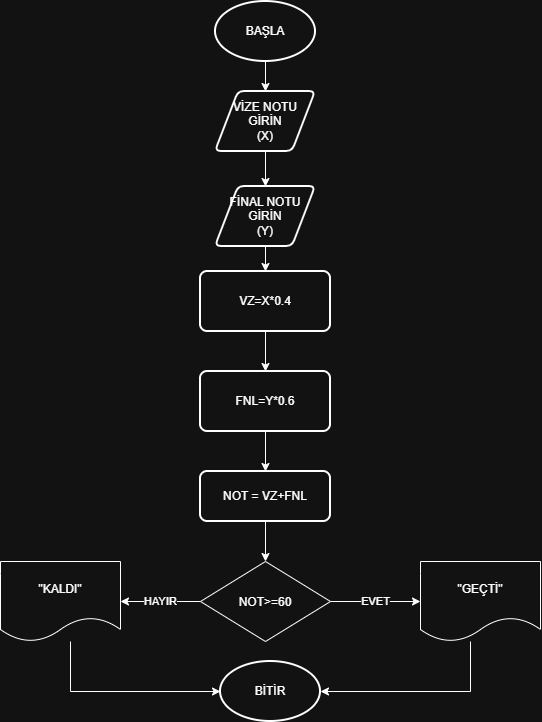

The diagram above was exported from draw.io. Its source (the exported page's mxGraphModel, read from the mxfile embedded in the PNG):
<mxGraphModel dx="1289" dy="1863" grid="1" gridSize="10" guides="1" tooltips="1" connect="1" arrows="1" fold="1" page="1" pageScale="1" pageWidth="850" pageHeight="1100" math="0" shadow="0">
  <root>
    <mxCell id="0" />
    <mxCell id="1" parent="0" />
    <mxCell id="Blf6Pld9iZOdq656-Fwp-3" edge="1" parent="1" source="Blf6Pld9iZOdq656-Fwp-1" style="edgeStyle=orthogonalEdgeStyle;rounded=0;orthogonalLoop=1;jettySize=auto;html=1;defaultLabelBackgroundColor=page;" target="Blf6Pld9iZOdq656-Fwp-2" value="">
      <mxGeometry relative="1" as="geometry" />
    </mxCell>
    <mxCell id="Blf6Pld9iZOdq656-Fwp-1" parent="1" style="strokeWidth=2;html=1;shape=mxgraph.flowchart.start_1;whiteSpace=wrap;" value="BAŞLA" vertex="1">
      <mxGeometry height="60" width="100" x="375" as="geometry" />
    </mxCell>
    <mxCell id="Blf6Pld9iZOdq656-Fwp-5" edge="1" parent="1" source="Blf6Pld9iZOdq656-Fwp-2" style="edgeStyle=orthogonalEdgeStyle;rounded=0;orthogonalLoop=1;jettySize=auto;html=1;defaultLabelBackgroundColor=page;" target="Blf6Pld9iZOdq656-Fwp-4" value="">
      <mxGeometry relative="1" as="geometry" />
    </mxCell>
    <mxCell id="Blf6Pld9iZOdq656-Fwp-2" parent="1" style="shape=parallelogram;html=1;strokeWidth=2;perimeter=parallelogramPerimeter;whiteSpace=wrap;rounded=1;arcSize=12;size=0.23;" value="VİZE NOTU GİRİN&lt;div&gt;(X)&lt;/div&gt;" vertex="1">
      <mxGeometry height="60" width="100" x="375" y="90" as="geometry" />
    </mxCell>
    <mxCell id="Blf6Pld9iZOdq656-Fwp-7" edge="1" parent="1" source="Blf6Pld9iZOdq656-Fwp-4" style="edgeStyle=orthogonalEdgeStyle;rounded=0;orthogonalLoop=1;jettySize=auto;html=1;defaultLabelBackgroundColor=page;" target="Blf6Pld9iZOdq656-Fwp-6" value="">
      <mxGeometry relative="1" as="geometry" />
    </mxCell>
    <mxCell id="Blf6Pld9iZOdq656-Fwp-4" parent="1" style="shape=parallelogram;html=1;strokeWidth=2;perimeter=parallelogramPerimeter;whiteSpace=wrap;rounded=1;arcSize=12;size=0.23;" value="FİNAL NOTU GİRİN&lt;div&gt;(Y)&lt;/div&gt;" vertex="1">
      <mxGeometry height="60" width="100" x="375" y="185" as="geometry" />
    </mxCell>
    <mxCell id="Blf6Pld9iZOdq656-Fwp-9" edge="1" parent="1" source="Blf6Pld9iZOdq656-Fwp-6" style="edgeStyle=orthogonalEdgeStyle;rounded=0;orthogonalLoop=1;jettySize=auto;html=1;defaultLabelBackgroundColor=page;" target="Blf6Pld9iZOdq656-Fwp-8" value="">
      <mxGeometry relative="1" as="geometry" />
    </mxCell>
    <mxCell id="Blf6Pld9iZOdq656-Fwp-6" parent="1" style="rounded=1;whiteSpace=wrap;html=1;absoluteArcSize=1;arcSize=14;strokeWidth=2;" value="VZ=X*0.4" vertex="1">
      <mxGeometry height="60" width="130" x="360" y="270" as="geometry" />
    </mxCell>
    <mxCell id="Blf6Pld9iZOdq656-Fwp-11" edge="1" parent="1" source="Blf6Pld9iZOdq656-Fwp-8" style="edgeStyle=orthogonalEdgeStyle;rounded=0;orthogonalLoop=1;jettySize=auto;html=1;defaultLabelBackgroundColor=page;" target="Blf6Pld9iZOdq656-Fwp-10" value="">
      <mxGeometry relative="1" as="geometry" />
    </mxCell>
    <mxCell id="Blf6Pld9iZOdq656-Fwp-8" parent="1" style="rounded=1;whiteSpace=wrap;html=1;absoluteArcSize=1;arcSize=14;strokeWidth=2;" value="FNL=Y*0.6" vertex="1">
      <mxGeometry height="60" width="130" x="360" y="370" as="geometry" />
    </mxCell>
    <mxCell id="Blf6Pld9iZOdq656-Fwp-20" edge="1" parent="1" source="Blf6Pld9iZOdq656-Fwp-10" style="edgeStyle=orthogonalEdgeStyle;rounded=0;orthogonalLoop=1;jettySize=auto;html=1;defaultLabelBackgroundColor=page;" target="Blf6Pld9iZOdq656-Fwp-12" value="">
      <mxGeometry relative="1" as="geometry" />
    </mxCell>
    <mxCell id="Blf6Pld9iZOdq656-Fwp-10" parent="1" style="rounded=1;whiteSpace=wrap;html=1;absoluteArcSize=1;arcSize=14;strokeWidth=2;" value="NOT = VZ+FNL" vertex="1">
      <mxGeometry height="50" width="130" x="360" y="470" as="geometry" />
    </mxCell>
    <mxCell id="Blf6Pld9iZOdq656-Fwp-14" edge="1" parent="1" source="Blf6Pld9iZOdq656-Fwp-12" style="edgeStyle=orthogonalEdgeStyle;rounded=0;orthogonalLoop=1;jettySize=auto;html=1;defaultLabelBackgroundColor=page;" target="Blf6Pld9iZOdq656-Fwp-13" value="EVET">
      <mxGeometry relative="1" as="geometry" />
    </mxCell>
    <mxCell id="Blf6Pld9iZOdq656-Fwp-16" edge="1" parent="1" source="Blf6Pld9iZOdq656-Fwp-12" style="edgeStyle=orthogonalEdgeStyle;rounded=0;orthogonalLoop=1;jettySize=auto;html=1;defaultLabelBackgroundColor=page;" target="Blf6Pld9iZOdq656-Fwp-15" value="HAYIR">
      <mxGeometry relative="1" as="geometry" />
    </mxCell>
    <mxCell id="Blf6Pld9iZOdq656-Fwp-12" parent="1" style="rhombus;whiteSpace=wrap;html=1;shapeInside=1;" value="NOT&amp;gt;=60" vertex="1">
      <mxGeometry height="80" width="130" x="360" y="560" as="geometry" />
    </mxCell>
    <mxCell id="Blf6Pld9iZOdq656-Fwp-13" parent="1" style="shape=document;whiteSpace=wrap;html=1;boundedLbl=1;" value="&quot;GEÇTİ&quot;" vertex="1">
      <mxGeometry height="80" width="120" x="580" y="560" as="geometry" />
    </mxCell>
    <mxCell id="Blf6Pld9iZOdq656-Fwp-18" edge="1" parent="1" source="Blf6Pld9iZOdq656-Fwp-15" style="edgeStyle=orthogonalEdgeStyle;rounded=0;orthogonalLoop=1;jettySize=auto;html=1;defaultLabelBackgroundColor=page;entryX=0;entryY=0.5;entryDx=0;entryDy=0;entryPerimeter=0;" target="Blf6Pld9iZOdq656-Fwp-17">
      <mxGeometry relative="1" as="geometry">
        <Array as="points">
          <mxPoint x="230" y="690" />
        </Array>
        <mxPoint x="220" y="700" as="targetPoint" />
      </mxGeometry>
    </mxCell>
    <mxCell id="Blf6Pld9iZOdq656-Fwp-15" parent="1" style="shape=document;whiteSpace=wrap;html=1;boundedLbl=1;" value="&quot;KALDI&quot;" vertex="1">
      <mxGeometry height="80" width="120" x="160" y="560" as="geometry" />
    </mxCell>
    <mxCell id="Blf6Pld9iZOdq656-Fwp-17" parent="1" style="strokeWidth=2;html=1;shape=mxgraph.flowchart.start_1;whiteSpace=wrap;" value="BİTİR" vertex="1">
      <mxGeometry height="60" width="100" x="380" y="660" as="geometry" />
    </mxCell>
    <mxCell id="Blf6Pld9iZOdq656-Fwp-19" edge="1" parent="1" source="Blf6Pld9iZOdq656-Fwp-13" style="edgeStyle=orthogonalEdgeStyle;rounded=0;orthogonalLoop=1;jettySize=auto;html=1;entryX=1;entryY=0.5;entryDx=0;entryDy=0;entryPerimeter=0;defaultLabelBackgroundColor=page;" target="Blf6Pld9iZOdq656-Fwp-17">
      <mxGeometry relative="1" as="geometry">
        <Array as="points">
          <mxPoint x="630" y="690" />
        </Array>
      </mxGeometry>
    </mxCell>
  </root>
</mxGraphModel>